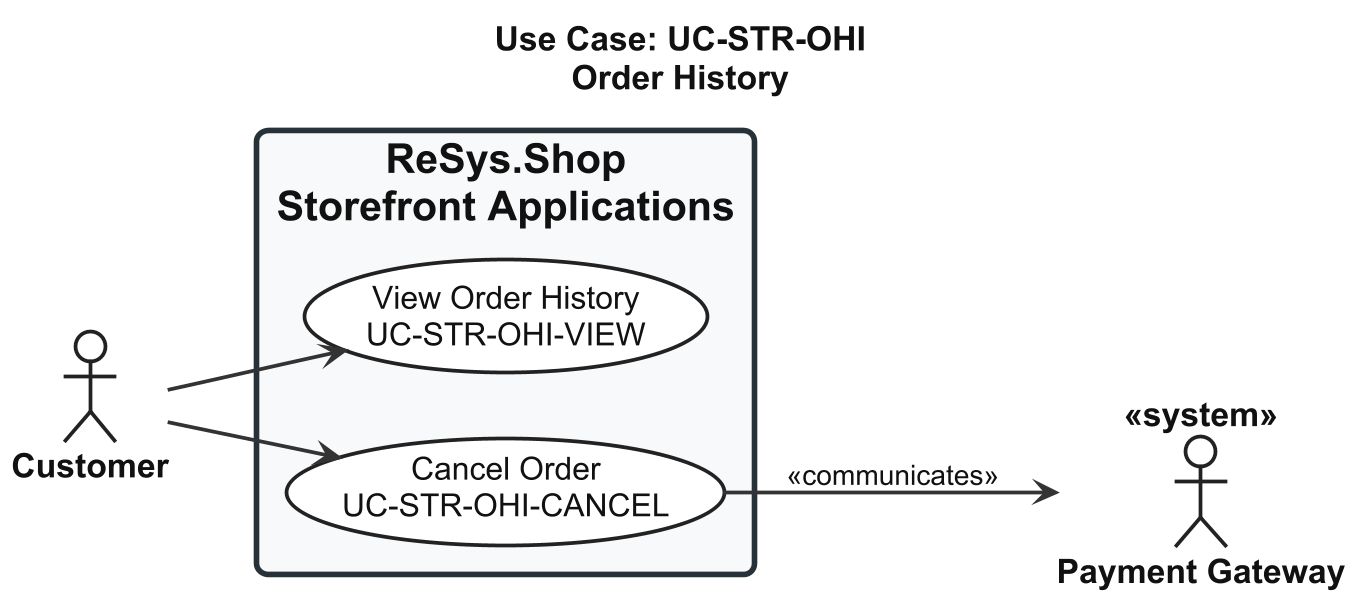

The diagram above was rendered by PlantUML. Its source (embedded in the PNG):
@startuml usecase-order-history

left to right direction

skinparam shadowing false
skinparam dpi 180

<style>

root {
  FontName "Arial"
  FontSize 18
  FontColor #111111
}

actor {
  FontName "Arial"
  FontSize 18
  FontStyle bold
  FontColor #111111
  BackgroundColor #FFFFFF
  LineColor #222222
  LineThickness 2
}

usecase {
  FontName "Arial"
  FontSize 17
  FontColor #111111
  FontStyle plain
  BackgroundColor #FFFFFF
  LineColor #222222
  LineThickness 2
  Padding 18
}

rectangle {
  FontName "Arial"
  FontSize 22
  FontStyle bold
  FontColor #111111
  BackgroundColor #F7F9FA
  LineColor #263238
  LineThickness 3
  RoundCorner 12
  Padding 30
}

arrow {
  FontName "Arial"
  FontSize 15
  FontColor #111111
  LineColor #333333
  LineThickness 2
}

</style>

title Use Case: UC-STR-OHI\nOrder History

actor "Customer" as Customer
actor "Payment Gateway" as Gateway <<system>>

rectangle "ReSys.Shop\nStorefront Applications" {

  usecase "View Order History\nUC-STR-OHI-VIEW" as UC_VIEW

  usecase "Cancel Order\nUC-STR-OHI-CANCEL" as UC_CANCEL

}

Customer --> UC_VIEW
Customer --> UC_CANCEL

UC_CANCEL --> Gateway : <<communicates>>

@enduml